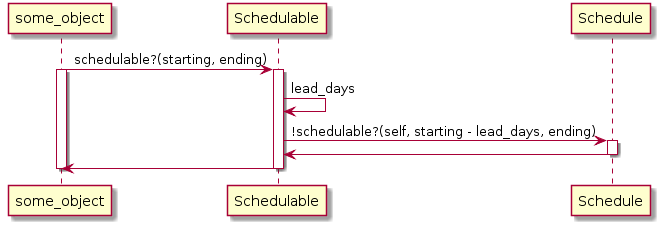

The diagram above was rendered by PlantUML. Its source (embedded in the PNG):
@startuml
some_object -> Schedulable : schedulable?(starting, ending)
activate some_object
activate Schedulable

Schedulable -> Schedulable : lead_days

Schedulable -> Schedule : !schedulable?(self, starting - lead_days, ending)
activate Schedule
Schedule -> Schedulable
deactivate Schedule

Schedulable -> some_object
deactivate Schedulable
deactivate some_object
@enduml